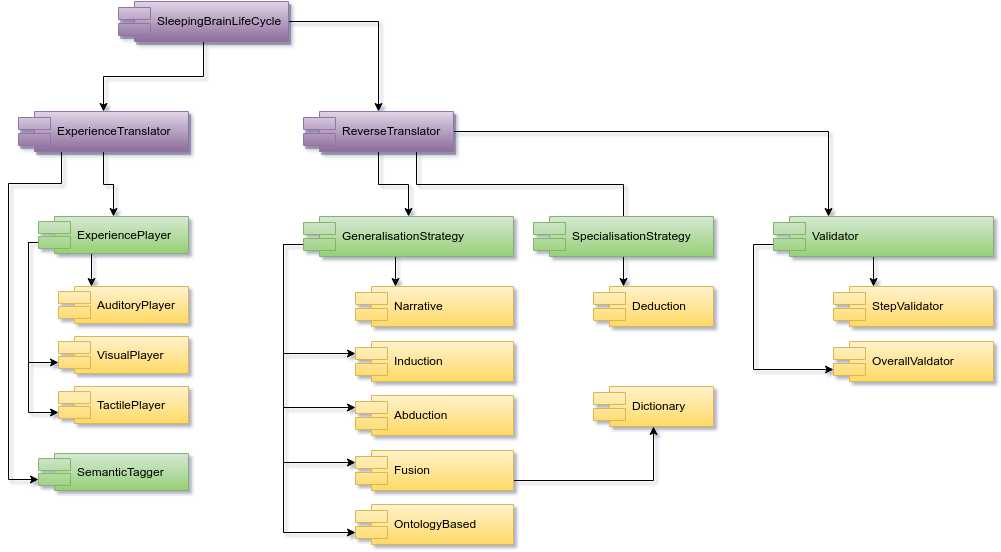

The diagram above was exported from draw.io. Its source (the exported page's mxGraphModel, read from the mxfile embedded in the PNG):
<mxGraphModel dx="1434" dy="901" grid="1" gridSize="10" guides="1" tooltips="1" connect="1" arrows="1" fold="1" page="1" pageScale="1" pageWidth="1169" pageHeight="826" background="#ffffff" math="0" shadow="0">
  <root>
    <mxCell id="0" />
    <mxCell id="1" parent="0" />
    <mxCell id="2" style="edgeStyle=orthogonalEdgeStyle;rounded=0;html=1;exitX=0.5;exitY=1;jettySize=auto;orthogonalLoop=1;" edge="1" source="5" target="11" parent="1">
      <mxGeometry x="390" y="538" as="geometry" />
    </mxCell>
    <mxCell id="3" style="edgeStyle=orthogonalEdgeStyle;rounded=0;html=1;exitX=0.75;exitY=1;entryX=0.5;entryY=0.425;entryPerimeter=0;jettySize=auto;orthogonalLoop=1;" edge="1" source="5" target="17" parent="1">
      <mxGeometry x="428" y="538" as="geometry" />
    </mxCell>
    <mxCell id="4" style="edgeStyle=orthogonalEdgeStyle;rounded=0;html=1;entryX=0.25;entryY=0;jettySize=auto;orthogonalLoop=1;" edge="1" source="5" target="31" parent="1">
      <mxGeometry x="465" y="518" as="geometry" />
    </mxCell>
    <mxCell id="5" value="ReverseTranslator" style="shape=component;align=left;spacingLeft=36;plain-purple;shadow=1;comic=0;" vertex="1" parent="1">
      <mxGeometry x="315" y="498" width="150" height="40" as="geometry" />
    </mxCell>
    <mxCell id="6" style="edgeStyle=orthogonalEdgeStyle;rounded=0;html=1;exitX=0;exitY=0.7;entryX=0;entryY=0.3;jettySize=auto;orthogonalLoop=1;" edge="1" source="11" target="14" parent="1">
      <mxGeometry x="295" y="631" as="geometry">
        <Array as="points">
          <mxPoint x="295" y="631" />
          <mxPoint x="295" y="740" />
        </Array>
      </mxGeometry>
    </mxCell>
    <mxCell id="7" style="edgeStyle=orthogonalEdgeStyle;rounded=0;html=1;exitX=0;exitY=0.7;entryX=0;entryY=0.3;jettySize=auto;orthogonalLoop=1;" edge="1" source="11" target="15" parent="1">
      <mxGeometry x="295" y="631" as="geometry">
        <Array as="points">
          <mxPoint x="295" y="631" />
          <mxPoint x="295" y="794" />
        </Array>
      </mxGeometry>
    </mxCell>
    <mxCell id="8" style="edgeStyle=orthogonalEdgeStyle;rounded=0;html=1;exitX=0;exitY=0.7;entryX=0;entryY=0.3;jettySize=auto;orthogonalLoop=1;" edge="1" source="11" target="23" parent="1">
      <mxGeometry x="295" y="631" as="geometry">
        <Array as="points">
          <mxPoint x="295" y="631" />
          <mxPoint x="295" y="849" />
        </Array>
      </mxGeometry>
    </mxCell>
    <mxCell id="9" style="edgeStyle=orthogonalEdgeStyle;rounded=0;html=1;entryX=0;entryY=0.7;jettySize=auto;orthogonalLoop=1;exitX=0;exitY=0.7;" edge="1" source="11" target="28" parent="1">
      <mxGeometry x="295" y="631" as="geometry">
        <Array as="points">
          <mxPoint x="295" y="631" />
          <mxPoint x="295" y="919" />
        </Array>
      </mxGeometry>
    </mxCell>
    <mxCell id="10" style="edgeStyle=orthogonalEdgeStyle;rounded=0;html=1;exitX=0.5;exitY=1;entryX=0.25;entryY=0;jettySize=auto;orthogonalLoop=1;" edge="1" source="11" target="12" parent="1">
      <mxGeometry x="407" y="643" as="geometry" />
    </mxCell>
    <mxCell id="11" value="GeneralisationStrategy" style="shape=component;align=left;spacingLeft=36;plain-green" vertex="1" parent="1">
      <mxGeometry x="315" y="603" width="210" height="40" as="geometry" />
    </mxCell>
    <mxCell id="12" value="Narrative" style="shape=component;align=left;spacingLeft=36;plain-yellow" vertex="1" parent="1">
      <mxGeometry x="367" y="673" width="158" height="40" as="geometry" />
    </mxCell>
    <mxCell id="13" value="Deduction" style="shape=component;align=left;spacingLeft=36;plain-yellow" vertex="1" parent="1">
      <mxGeometry x="605" y="673" width="120" height="40" as="geometry" />
    </mxCell>
    <mxCell id="14" value="Induction" style="shape=component;align=left;spacingLeft=36;plain-yellow" vertex="1" parent="1">
      <mxGeometry x="367" y="728" width="158" height="40" as="geometry" />
    </mxCell>
    <mxCell id="15" value="Abduction" style="shape=component;align=left;spacingLeft=36;plain-yellow" vertex="1" parent="1">
      <mxGeometry x="367" y="782" width="158" height="40" as="geometry" />
    </mxCell>
    <mxCell id="16" style="edgeStyle=orthogonalEdgeStyle;rounded=0;html=1;exitX=0.5;exitY=1;entryX=0.25;entryY=0;jettySize=auto;orthogonalLoop=1;" edge="1" source="17" target="13" parent="1">
      <mxGeometry x="635" y="643" as="geometry" />
    </mxCell>
    <mxCell id="17" value="SpecialisationStrategy" style="shape=component;align=left;spacingLeft=36;plain-green" vertex="1" parent="1">
      <mxGeometry x="545" y="603" width="180" height="40" as="geometry" />
    </mxCell>
    <mxCell id="18" style="edgeStyle=orthogonalEdgeStyle;rounded=0;html=1;exitX=0.5;exitY=1;entryX=0.25;entryY=0;jettySize=auto;orthogonalLoop=1;" edge="1" source="21" target="25" parent="1">
      <mxGeometry x="103" y="640" as="geometry" />
    </mxCell>
    <mxCell id="19" style="edgeStyle=orthogonalEdgeStyle;rounded=0;html=1;exitX=0;exitY=0.7;entryX=0;entryY=0.7;jettySize=auto;orthogonalLoop=1;" edge="1" source="21" target="26" parent="1">
      <mxGeometry x="40" y="629" as="geometry">
        <Array as="points">
          <mxPoint x="40" y="629" />
          <mxPoint x="40" y="749" />
        </Array>
      </mxGeometry>
    </mxCell>
    <mxCell id="20" style="edgeStyle=orthogonalEdgeStyle;rounded=0;html=1;exitX=0;exitY=0.7;entryX=0;entryY=0.7;jettySize=auto;orthogonalLoop=1;" edge="1" source="21" target="27" parent="1">
      <mxGeometry x="40" y="629" as="geometry">
        <Array as="points">
          <mxPoint x="40" y="629" />
          <mxPoint x="40" y="799" />
        </Array>
      </mxGeometry>
    </mxCell>
    <mxCell id="21" value="ExperiencePlayer" style="shape=component;align=left;spacingLeft=36;plain-green" vertex="1" parent="1">
      <mxGeometry x="50" y="603" width="150" height="37" as="geometry" />
    </mxCell>
    <mxCell id="22" style="edgeStyle=orthogonalEdgeStyle;rounded=0;html=1;exitX=1;exitY=0.75;entryX=0.5;entryY=1;endArrow=classic;endFill=1;jettySize=auto;orthogonalLoop=1;" edge="1" source="23" target="24" parent="1">
      <mxGeometry x="525" y="813" as="geometry" />
    </mxCell>
    <mxCell id="23" value="Fusion" style="shape=component;align=left;spacingLeft=36;plain-yellow" vertex="1" parent="1">
      <mxGeometry x="367" y="837" width="158" height="40" as="geometry" />
    </mxCell>
    <mxCell id="24" value="Dictionary" style="shape=component;align=left;spacingLeft=36;plain-yellow" vertex="1" parent="1">
      <mxGeometry x="605" y="773" width="120" height="40" as="geometry" />
    </mxCell>
    <mxCell id="25" value="AuditoryPlayer" style="shape=component;align=left;spacingLeft=36;plain-yellow" vertex="1" parent="1">
      <mxGeometry x="70" y="673" width="130" height="37" as="geometry" />
    </mxCell>
    <mxCell id="26" value="VisualPlayer" style="shape=component;align=left;spacingLeft=36;plain-yellow" vertex="1" parent="1">
      <mxGeometry x="70" y="723" width="130" height="37" as="geometry" />
    </mxCell>
    <mxCell id="27" value="TactilePlayer" style="shape=component;align=left;spacingLeft=36;plain-yellow" vertex="1" parent="1">
      <mxGeometry x="70" y="773" width="130" height="37" as="geometry" />
    </mxCell>
    <mxCell id="28" value="OntologyBased " style="shape=component;align=left;spacingLeft=36;plain-yellow" vertex="1" parent="1">
      <mxGeometry x="367" y="891" width="158" height="40" as="geometry" />
    </mxCell>
    <mxCell id="29" style="edgeStyle=orthogonalEdgeStyle;rounded=0;html=1;exitX=0;exitY=0.7;entryX=0;entryY=0.7;jettySize=auto;orthogonalLoop=1;" edge="1" source="31" target="33" parent="1">
      <mxGeometry x="765" y="631" as="geometry">
        <mxPoint x="825" y="769" as="targetPoint" />
        <Array as="points">
          <mxPoint x="765" y="631" />
          <mxPoint x="765" y="756" />
        </Array>
      </mxGeometry>
    </mxCell>
    <mxCell id="30" style="edgeStyle=orthogonalEdgeStyle;rounded=0;html=1;exitX=0.5;exitY=1;entryX=0.25;entryY=0;jettySize=auto;orthogonalLoop=1;" edge="1" source="31" target="32" parent="1">
      <mxGeometry x="885" y="643" as="geometry" />
    </mxCell>
    <mxCell id="31" value="Validator" style="shape=component;align=left;spacingLeft=36;plain-green" vertex="1" parent="1">
      <mxGeometry x="785" y="603" width="220" height="40" as="geometry" />
    </mxCell>
    <mxCell id="32" value="StepValidator" style="shape=component;align=left;spacingLeft=36;plain-yellow" vertex="1" parent="1">
      <mxGeometry x="845" y="673" width="160" height="40" as="geometry" />
    </mxCell>
    <mxCell id="33" value="OverallValdator" style="shape=component;align=left;spacingLeft=36;plain-yellow" vertex="1" parent="1">
      <mxGeometry x="845" y="728" width="160" height="40" as="geometry" />
    </mxCell>
    <mxCell id="34" style="edgeStyle=orthogonalEdgeStyle;rounded=0;html=1;exitX=0.5;exitY=1;entryX=0.5;entryY=0;endArrow=classic;endFill=1;jettySize=auto;orthogonalLoop=1;" edge="1" source="36" target="21" parent="1">
      <mxGeometry x="115" y="538" as="geometry" />
    </mxCell>
    <mxCell id="35" style="edgeStyle=orthogonalEdgeStyle;rounded=0;html=1;exitX=0.25;exitY=1;entryX=0;entryY=0.7;endArrow=classic;endFill=1;jettySize=auto;orthogonalLoop=1;" edge="1" source="36" target="40" parent="1">
      <mxGeometry x="20" y="538" as="geometry">
        <Array as="points">
          <mxPoint x="73" y="570" />
          <mxPoint x="20" y="570" />
          <mxPoint x="20" y="866" />
        </Array>
      </mxGeometry>
    </mxCell>
    <mxCell id="36" value="ExperienceTranslator" style="shape=component;align=left;spacingLeft=36;plain-purple;shadow=1;comic=0;" vertex="1" parent="1">
      <mxGeometry x="30" y="498" width="170" height="40" as="geometry" />
    </mxCell>
    <mxCell id="37" style="edgeStyle=orthogonalEdgeStyle;rounded=0;html=1;jettySize=auto;orthogonalLoop=1;" edge="1" source="39" target="5" parent="1">
      <mxGeometry x="300" y="408" as="geometry" />
    </mxCell>
    <mxCell id="38" style="edgeStyle=orthogonalEdgeStyle;rounded=0;html=1;jettySize=auto;orthogonalLoop=1;" edge="1" source="39" target="36" parent="1">
      <mxGeometry x="115" y="428" as="geometry" />
    </mxCell>
    <mxCell id="39" value="SleepingBrainLifeCycle" style="shape=component;align=left;spacingLeft=36;plain-purple;shadow=1;comic=0;" vertex="1" parent="1">
      <mxGeometry x="130" y="388" width="170" height="40" as="geometry" />
    </mxCell>
    <mxCell id="40" value="SemanticTagger" style="shape=component;align=left;spacingLeft=36;plain-green" vertex="1" parent="1">
      <mxGeometry x="50" y="840" width="150" height="37" as="geometry" />
    </mxCell>
  </root>
</mxGraphModel>